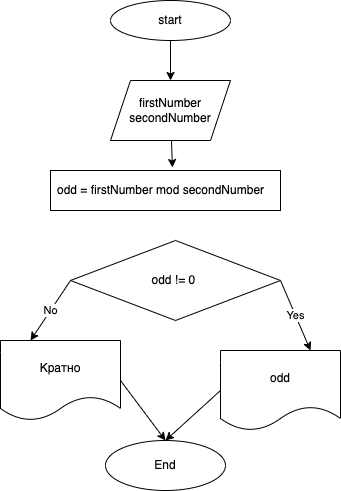

The diagram above was exported from draw.io. Its source (the exported page's mxGraphModel, read from the mxfile embedded in the PNG):
<mxGraphModel dx="350" dy="458" grid="1" gridSize="10" guides="1" tooltips="1" connect="1" arrows="1" fold="1" page="1" pageScale="1" pageWidth="827" pageHeight="1169" math="0" shadow="0">
  <root>
    <mxCell id="0" />
    <mxCell id="1" parent="0" />
    <mxCell id="10" style="edgeStyle=none;html=1;entryX=0.5;entryY=0;entryDx=0;entryDy=0;" edge="1" parent="1" source="2" target="4">
      <mxGeometry relative="1" as="geometry" />
    </mxCell>
    <mxCell id="2" value="start" style="ellipse;whiteSpace=wrap;html=1;" vertex="1" parent="1">
      <mxGeometry x="130" width="120" height="40" as="geometry" />
    </mxCell>
    <mxCell id="11" style="edgeStyle=none;html=1;entryX=0.53;entryY=-0.075;entryDx=0;entryDy=0;entryPerimeter=0;" edge="1" parent="1" source="4" target="5">
      <mxGeometry relative="1" as="geometry" />
    </mxCell>
    <mxCell id="4" value="firstNumber&lt;br&gt;secondNumber" style="shape=parallelogram;perimeter=parallelogramPerimeter;whiteSpace=wrap;html=1;fixedSize=1;" vertex="1" parent="1">
      <mxGeometry x="130" y="80" width="120" height="60" as="geometry" />
    </mxCell>
    <mxCell id="5" value="" style="rounded=0;whiteSpace=wrap;html=1;" vertex="1" parent="1">
      <mxGeometry x="70" y="170" width="230" height="40" as="geometry" />
    </mxCell>
    <mxCell id="6" value="odd = firstNumber mod secondNumber" style="text;html=1;align=center;verticalAlign=middle;resizable=0;points=[];autosize=1;strokeColor=none;fillColor=none;" vertex="1" parent="1">
      <mxGeometry x="70" y="180" width="220" height="20" as="geometry" />
    </mxCell>
    <mxCell id="14" value="Yes" style="edgeStyle=none;html=1;entryX=0.75;entryY=0;entryDx=0;entryDy=0;exitX=1;exitY=0.5;exitDx=0;exitDy=0;" edge="1" parent="1" source="12" target="13">
      <mxGeometry relative="1" as="geometry">
        <mxPoint x="360" y="280" as="targetPoint" />
        <mxPoint x="310" y="280" as="sourcePoint" />
      </mxGeometry>
    </mxCell>
    <mxCell id="16" value="No" style="edgeStyle=none;html=1;entryX=0.25;entryY=0;entryDx=0;entryDy=0;exitX=0;exitY=0.5;exitDx=0;exitDy=0;" edge="1" parent="1" source="12" target="15">
      <mxGeometry relative="1" as="geometry">
        <mxPoint x="50" y="280" as="targetPoint" />
      </mxGeometry>
    </mxCell>
    <mxCell id="12" value="odd != 0&amp;nbsp;" style="rhombus;whiteSpace=wrap;html=1;" vertex="1" parent="1">
      <mxGeometry x="90" y="240" width="210" height="80" as="geometry" />
    </mxCell>
    <mxCell id="19" style="edgeStyle=none;html=1;entryX=0.5;entryY=0;entryDx=0;entryDy=0;exitX=0;exitY=0.5;exitDx=0;exitDy=0;" edge="1" parent="1" source="13" target="17">
      <mxGeometry relative="1" as="geometry" />
    </mxCell>
    <mxCell id="13" value="odd" style="shape=document;whiteSpace=wrap;html=1;boundedLbl=1;" vertex="1" parent="1">
      <mxGeometry x="240" y="350" width="120" height="80" as="geometry" />
    </mxCell>
    <mxCell id="18" style="edgeStyle=none;html=1;exitX=1;exitY=0.5;exitDx=0;exitDy=0;entryX=0.5;entryY=0;entryDx=0;entryDy=0;" edge="1" parent="1" source="15" target="17">
      <mxGeometry relative="1" as="geometry" />
    </mxCell>
    <mxCell id="15" value="Кратно" style="shape=document;whiteSpace=wrap;html=1;boundedLbl=1;" vertex="1" parent="1">
      <mxGeometry x="20" y="340" width="120" height="80" as="geometry" />
    </mxCell>
    <mxCell id="17" value="End" style="ellipse;whiteSpace=wrap;html=1;" vertex="1" parent="1">
      <mxGeometry x="125" y="440" width="120" height="50" as="geometry" />
    </mxCell>
  </root>
</mxGraphModel>